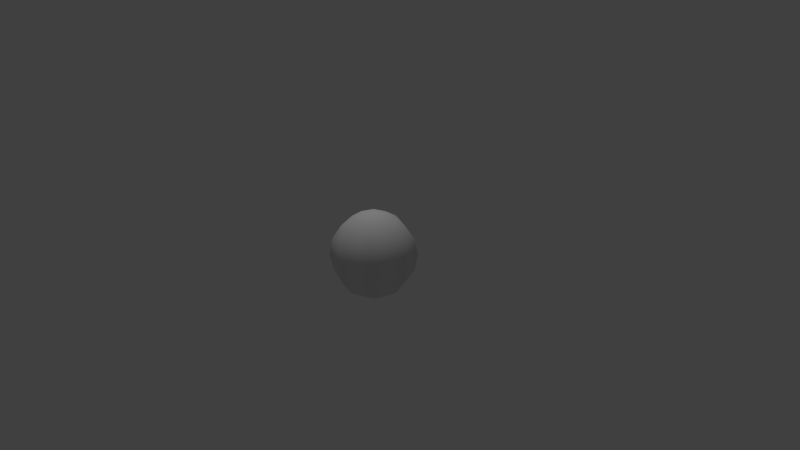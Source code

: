 # Source: twelve_balls_6.blend  (saved by Blender 2.66.0; exported with 4.5.12 LTS)
import bpy
from mathutils import Matrix  # noqa: F401  (used for matrix-valued properties, if any)

bpy.ops.wm.read_factory_settings(use_empty=True)
scene = bpy.context.scene
scene.name = 'Scene'

# ---- collections
col_collection_1 = bpy.data.collections.new('Collection 1'); scene.collection.children.link(col_collection_1)

# ---- materials (node trees are filled in below, after node groups)
mat_twelve_balls_6 = bpy.data.materials.new('twelve_balls_6')
mat_twelve_balls_6.alpha_threshold = 0.0
mat_twelve_balls_6.use_transparent_shadow = False
mat_twelve_balls_6.roughness = 0.5
mat_twelve_balls_6.specular_intensity = 1.0
mat_twelve_balls_6.line_color = (0.0, 0.0, 0.0, 0.7)

# ---- material node trees

# ---- world
world_world = bpy.data.worlds.new('World'); scene.world = world_world
world_world.color = (0.05088, 0.05088, 0.05088)
world_world.use_sun_shadow = False
world_world.sun_shadow_jitter_overblur = 0.0
world_world.cycles.sampling_method = 'MANUAL'
world_world.cycles.sample_map_resolution = 256

# ---- cameras
cam_camera = bpy.data.cameras.new('Camera')
cam_camera.clip_end = 100.0
cam_camera.lens = 35.0
cam_camera.sensor_width = 32.0
cam_camera.sensor_height = 18.0
cam_camera.ortho_scale = 7.314
cam_camera.dof.focus_distance = 0.0
cam_camera.dof.aperture_fstop = 128.0

# ---- lights
light_lamp = bpy.data.lights.new('Lamp', 'POINT')
light_lamp.transmission_factor = 0.0
light_lamp.cutoff_distance = 30.0
light_lamp.energy = 100.0
light_lamp.shadow_buffer_clip_start = 1.001
light_lamp.shadow_soft_size = 0.1
light_lamp.shadow_maximum_resolution = 0.006
light_lamp.use_absolute_resolution = True
light_lamp.cycles.use_multiple_importance_sampling = False

# ---- meshes
me_sphere = bpy.data.meshes.new('Sphere')
me_sphere.from_pydata([(-0.2204, -9.419e-08, 0.5322), (-0.4073, -9.419e-08, 0.4073), (-0.5322, -9.419e-08, 0.2204), (-0.576, -9.419e-08, -2.72e-07), (-0.5322, -9.419e-08, -0.2204), (-0.4073, -9.419e-08, -0.4073), (-0.2204, -9.419e-08, -0.5322), (-0.1559, 0.1559, 0.5322), (-0.288, 0.288, 0.4073), (-0.3763, 0.3763, 0.2204), (-0.4073, 0.4073, -2.812e-07), (-0.3763, 0.3763, -0.2204), (-0.288, 0.288, -0.4073), (-0.1559, 0.1559, -0.5322), (-8.275e-09, 0.2204, 0.5322), (2.606e-08, 0.4073, 0.4073), (8.891e-09, 0.5322, 0.2204), (8.891e-09, 0.576, -2.812e-07), (8.891e-09, 0.5322, -0.2204), (2.606e-08, 0.4073, -0.4073), (-8.275e-09, 0.2204, -0.5322), (-8.694e-08, -1.557e-07, 0.576), (0.1559, 0.1559, 0.5322), (0.288, 0.288, 0.4073), (0.3763, 0.3763, 0.2204), (0.4073, 0.4073, -2.812e-07), (0.3763, 0.3763, -0.2204), (0.288, 0.288, -0.4073), (0.1559, 0.1559, -0.5322), (0.2204, -1.371e-07, 0.5322), (0.4073, -1.8e-07, 0.4073), (0.5322, -1.8e-07, 0.2204), (0.576, -1.8e-07, -2.812e-07), (0.5322, -1.8e-07, -0.2204), (0.4073, -1.8e-07, -0.4073), (0.2204, -1.371e-07, -0.5322), (0.1559, -0.1559, 0.5322), (0.288, -0.288, 0.4073), (0.3763, -0.3763, 0.2204), (0.4073, -0.4073, -2.812e-07), (0.3763, -0.3763, -0.2204), (0.288, -0.288, -0.4073), (0.1559, -0.1559, -0.5322), (-2.544e-08, -9.419e-08, -0.576), (-9.411e-08, -0.2204, 0.5322), (-1.456e-07, -0.4073, 0.4073), (-1.628e-07, -0.5322, 0.2204), (-1.799e-07, -0.576, -2.812e-07), (-1.628e-07, -0.5322, -0.2204), (-1.456e-07, -0.4073, -0.4073), (-9.411e-08, -0.2204, -0.5322), (-0.1559, -0.1559, 0.5322), (-0.288, -0.288, 0.4073), (-0.3763, -0.3763, 0.2204), (-0.4073, -0.4073, -2.812e-07), (-0.3763, -0.3763, -0.2204), (-0.288, -0.288, -0.4073), (-0.1559, -0.1559, -0.5322)], [], [(3, 2, 9, 10), (6, 5, 12, 13), (2, 1, 8, 9), (5, 4, 11, 12), (1, 0, 7, 8), (4, 3, 10, 11), (9, 8, 15, 16), (12, 11, 18, 19), (8, 7, 14, 15), (11, 10, 17, 18), (10, 9, 16, 17), (13, 12, 19, 20), (16, 15, 23, 24), (19, 18, 26, 27), (15, 14, 22, 23), (18, 17, 25, 26), (17, 16, 24, 25), (20, 19, 27, 28), (24, 23, 30, 31), (27, 26, 33, 34), (23, 22, 29, 30), (26, 25, 32, 33), (25, 24, 31, 32), (28, 27, 34, 35), (31, 30, 37, 38), (34, 33, 40, 41), (30, 29, 36, 37), (33, 32, 39, 40), (32, 31, 38, 39), (35, 34, 41, 42), (38, 37, 45, 46), (41, 40, 48, 49), (37, 36, 44, 45), (40, 39, 47, 48), (39, 38, 46, 47), (42, 41, 49, 50), (46, 45, 52, 53), (49, 48, 55, 56), (45, 44, 51, 52), (48, 47, 54, 55), (47, 46, 53, 54), (50, 49, 56, 57), (43, 6, 13), (0, 21, 7), (43, 13, 20), (7, 21, 14), (43, 20, 28), (14, 21, 22), (43, 28, 35), (22, 21, 29), (43, 35, 42), (29, 21, 36), (43, 42, 50), (36, 21, 44), (43, 50, 57), (44, 21, 51), (53, 52, 1, 2), (56, 55, 4, 5), (52, 51, 0, 1), (55, 54, 3, 4), (43, 57, 6), (51, 21, 0), (54, 53, 2, 3), (57, 56, 5, 6)])
me_sphere.polygons.foreach_set('use_smooth', [True] * 64)
_uv = me_sphere.uv_layers.new(name='UVMap')
_uv.uv.foreach_set('vector', [0.5035, 0.9849, 0.5145, 0.9666, 0.845, 0.8778, 0.774, 0.9839, 0.009225, 0.974, 0.008461, 0.9723, 0.01125, 0.9721, 0.01057, 0.9739, 0.5145, 0.9666, 0.5087, 0.9061, 0.7715, 0.7652, 0.845, 0.8778, 0.008461, 0.9723, 0.0076, 0.9701, 0.0122, 0.97, 0.01125, 0.9721, 0.5087, 0.9061, 0.5037, 0.7018, 0.6394, 0.6265, 0.7715, 0.7652, 0.0076, 0.9701, 0.006448, 0.967, 0.01359, 0.967, 0.0122, 0.97, 0.845, 0.8778, 0.7715, 0.7652, 0.93, 0.4794, 0.9869, 0.8206, 0.01125, 0.9721, 0.0122, 0.97, 0.01553, 0.9732, 0.01332, 0.974, 0.7715, 0.7652, 0.6394, 0.6265, 0.7141, 0.4807, 0.93, 0.4794, 0.0122, 0.97, 0.01359, 0.967, 0.01864, 0.972, 0.01553, 0.9732, 0.774, 0.9839, 0.845, 0.8778, 0.9869, 0.8206, 0.9901, 0.9844, 0.01057, 0.9739, 0.01125, 0.9721, 0.01332, 0.974, 0.01159, 0.9748, 0.9926, 0.1395, 0.93, 0.4794, 0.7737, 0.2259, 0.8939, 0.04733, 0.01332, 0.974, 0.01553, 0.9732, 0.01563, 0.9778, 0.01345, 0.9768, 0.93, 0.4794, 0.7141, 0.4807, 0.6558, 0.3567, 0.7737, 0.2259, 0.01553, 0.9732, 0.01864, 0.972, 0.01864, 0.9792, 0.01563, 0.9778, 0.9952, 0.01522, 0.9926, 0.1395, 0.8939, 0.04733, 0.7737, 0.01525, 0.01159, 0.9748, 0.01332, 0.974, 0.01345, 0.9768, 0.01169, 0.9761, 0.8939, 0.04733, 0.7737, 0.2259, 0.4954, 0.09573, 0.497, 0.02593, 0.01345, 0.9768, 0.01563, 0.9778, 0.01244, 0.9811, 0.01158, 0.9789, 0.7737, 0.2259, 0.6558, 0.3567, 0.5013, 0.3051, 0.4954, 0.09573, 0.01563, 0.9778, 0.01864, 0.9792, 0.01359, 0.9842, 0.01244, 0.9811, 0.7737, 0.01525, 0.8939, 0.04733, 0.497, 0.02593, 0.4963, 0.01689, 0.01169, 0.9761, 0.01345, 0.9768, 0.01158, 0.9789, 0.01081, 0.9771, 0.497, 0.02593, 0.4954, 0.09573, 0.2372, 0.2329, 0.1301, 0.07093, 0.01158, 0.9789, 0.01244, 0.9811, 0.007835, 0.9812, 0.00879, 0.979, 0.4954, 0.09573, 0.5013, 0.3051, 0.3479, 0.3711, 0.2372, 0.2329, 0.01244, 0.9811, 0.01359, 0.9842, 0.006448, 0.9842, 0.007835, 0.9812, 0.4963, 0.01689, 0.497, 0.02593, 0.1301, 0.07093, 0.2384, 0.01794, 0.01081, 0.9771, 0.01158, 0.9789, 0.00879, 0.979, 0.009474, 0.9773, 0.1301, 0.07093, 0.2372, 0.2329, 0.08237, 0.4805, 0.01609, 0.1421, 0.00879, 0.979, 0.007835, 0.9812, 0.00451, 0.978, 0.006722, 0.9771, 0.2372, 0.2329, 0.3479, 0.3711, 0.308, 0.489, 0.08237, 0.4805, 0.007835, 0.9812, 0.006448, 0.9842, 0.001398, 0.9792, 0.00451, 0.978, 0.2384, 0.01794, 0.1301, 0.07093, 0.01609, 0.1421, 0.01711, 0.01608, 0.009474, 0.9773, 0.00879, 0.979, 0.006722, 0.9771, 0.008453, 0.9764, 0.01947, 0.8181, 0.08237, 0.4805, 0.2308, 0.7596, 0.2187, 0.9191, 0.006722, 0.9771, 0.00451, 0.978, 0.004413, 0.9734, 0.006585, 0.9744, 0.08237, 0.4805, 0.308, 0.489, 0.3691, 0.6223, 0.2308, 0.7596, 0.00451, 0.978, 0.001398, 0.9792, 0.001398, 0.972, 0.004413, 0.9734, 0.02074, 0.9843, 0.01947, 0.8181, 0.2187, 0.9191, 0.2345, 0.9824, 0.008453, 0.9764, 0.006722, 0.9771, 0.006585, 0.9744, 0.00835, 0.975, 0.01002, 0.9756, 0.009225, 0.974, 0.01057, 0.9739, 0.5037, 0.7018, 0.5041, 0.4862, 0.6394, 0.6265, 0.01002, 0.9756, 0.01057, 0.9739, 0.01159, 0.9748, 0.6394, 0.6265, 0.5041, 0.4862, 0.7141, 0.4807, 0.01002, 0.9756, 0.01159, 0.9748, 0.01169, 0.9761, 0.7141, 0.4807, 0.5041, 0.4862, 0.6558, 0.3567, 0.01002, 0.9756, 0.01169, 0.9761, 0.01081, 0.9771, 0.6558, 0.3567, 0.5041, 0.4862, 0.5013, 0.3051, 0.01002, 0.9756, 0.01081, 0.9771, 0.009474, 0.9773, 0.5013, 0.3051, 0.5041, 0.4862, 0.3479, 0.3711, 0.01002, 0.9756, 0.009474, 0.9773, 0.008453, 0.9764, 0.3479, 0.3711, 0.5041, 0.4862, 0.308, 0.489, 0.01002, 0.9756, 0.008453, 0.9764, 0.00835, 0.975, 0.308, 0.489, 0.5041, 0.4862, 0.3691, 0.6223, 0.2187, 0.9191, 0.2308, 0.7596, 0.5087, 0.9061, 0.5145, 0.9666, 0.006585, 0.9744, 0.004413, 0.9734, 0.0076, 0.9701, 0.008461, 0.9723, 0.2308, 0.7596, 0.3691, 0.6223, 0.5037, 0.7018, 0.5087, 0.9061, 0.004413, 0.9734, 0.001398, 0.972, 0.006448, 0.967, 0.0076, 0.9701, 0.01002, 0.9756, 0.00835, 0.975, 0.009225, 0.974, 0.3691, 0.6223, 0.5041, 0.4862, 0.5037, 0.7018, 0.2345, 0.9824, 0.2187, 0.9191, 0.5145, 0.9666, 0.5035, 0.9849, 0.00835, 0.975, 0.006585, 0.9744, 0.008461, 0.9723, 0.009225, 0.974])
me_sphere.materials.append(mat_twelve_balls_6)
me_sphere.use_remesh_preserve_volume = False
me_sphere.use_remesh_preserve_attributes = False
me_sphere.use_mirror_vertex_groups = False
me_sphere.update()

# ---- objects
ob_lamp = bpy.data.objects.new('Lamp', light_lamp)
ob_camera = bpy.data.objects.new('Camera', cam_camera)
ob_sphere = bpy.data.objects.new('Sphere', me_sphere)

# ---- transforms, parenting, visibility, modifiers, constraints
ob_lamp.location = (-0.5497, 0.2132, 4.19)
ob_lamp.rotation_euler = (0.6503, 0.05522, 1.866)
ob_lamp.lock_rotations_4d = False
ob_lamp.empty_display_type = 'ARROWS'
ob_lamp.color = (0.0, 0.0, 0.0, 0.0)
ob_lamp.lineart.crease_threshold = 0.0
ob_camera.location = (7.481, -6.508, 5.344)
ob_camera.rotation_euler = (1.109, 0.01082, 0.8149)
ob_camera.lock_rotations_4d = False
ob_camera.empty_display_type = 'ARROWS'
ob_camera.color = (0.0, 0.0, 0.0, 0.0)
ob_camera.display_type = 'WIRE'
ob_camera.lineart.crease_threshold = 0.0
ob_sphere.location = (0.0, 0.0, 0.0)
ob_sphere.scale = (0.9889, 0.9889, 1.011)
ob_sphere.lineart.crease_threshold = 0.0

# ---- collection membership
col_collection_1.objects.link(ob_lamp)
col_collection_1.objects.link(ob_camera)
col_collection_1.objects.link(ob_sphere)

# ---- scene / render settings (as saved in the file)
scene.camera = ob_camera
scene.frame_start = 1; scene.frame_end = 250; scene.frame_set(1)
scene.render.engine = 'BLENDER_EEVEE_NEXT'
scene.render.image_settings.color_mode = 'RGB'
scene.render.image_settings.compression = 90
scene.render.resolution_percentage = 50
scene.render.dither_intensity = 0.0
scene.render.bake_margin = 2
scene.cycles.use_denoising = False
scene.cycles.samples = 10
scene.cycles.sampling_pattern = 'TABULATED_SOBOL'
scene.cycles.light_sampling_threshold = 0.0
scene.cycles.use_adaptive_sampling = False
scene.cycles.use_light_tree = False
scene.cycles.blur_glossy = 0.0
scene.cycles.volume_bounces = 1
scene.cycles.pixel_filter_type = 'GAUSSIAN'
scene.cycles.sample_clamp_indirect = 0.0
scene.view_settings.view_transform = 'Standard'
bpy.context.view_layer.update()
